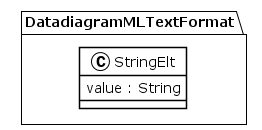

The diagram above was rendered by PlantUML. Its source (embedded in the PNG):
@startuml
!theme plain
package DatadiagramMLTextFormat {
class StringElt {
	 value : String
}
}
@enduml